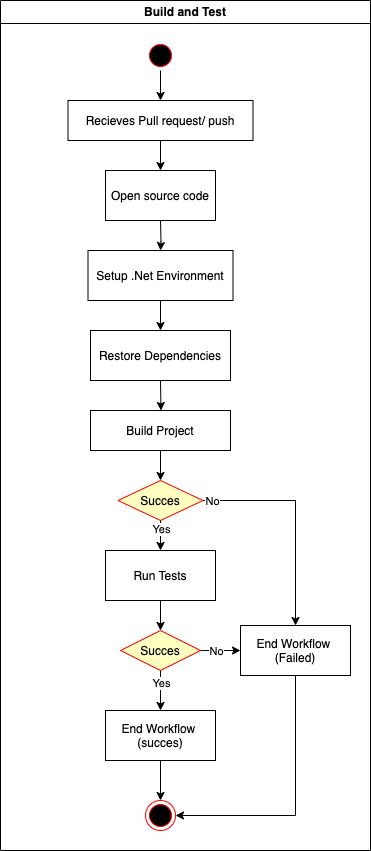

The diagram above was exported from draw.io. Its source (the exported page's mxGraphModel, read from the mxfile embedded in the PNG):
<mxGraphModel dx="2232" dy="477" grid="1" gridSize="10" guides="1" tooltips="1" connect="1" arrows="1" fold="1" page="1" pageScale="1" pageWidth="1169" pageHeight="826" background="none" math="0" shadow="0">
  <root>
    <mxCell id="0" />
    <mxCell id="1" parent="0" />
    <mxCell id="3" value="Build and Test" style="swimlane;whiteSpace=wrap" parent="1" vertex="1">
      <mxGeometry x="-940" y="60" width="370" height="850" as="geometry" />
    </mxCell>
    <mxCell id="zNIhbm5sqajTam18qbpF-112" style="edgeStyle=orthogonalEdgeStyle;rounded=0;orthogonalLoop=1;jettySize=auto;html=1;entryX=0.5;entryY=0;entryDx=0;entryDy=0;" parent="3" source="zNIhbm5sqajTam18qbpF-110" target="zNIhbm5sqajTam18qbpF-45" edge="1">
      <mxGeometry relative="1" as="geometry" />
    </mxCell>
    <mxCell id="zNIhbm5sqajTam18qbpF-110" value="Recieves Pull request/ push" style="" parent="3" vertex="1">
      <mxGeometry x="67.5" y="100" width="185" height="40" as="geometry" />
    </mxCell>
    <mxCell id="zNIhbm5sqajTam18qbpF-75" value="End Workflow &#10;(Failed)" style="" parent="3" vertex="1">
      <mxGeometry x="240" y="625" width="110" height="50" as="geometry" />
    </mxCell>
    <mxCell id="zNIhbm5sqajTam18qbpF-49" value="" style="edgeStyle=orthogonalEdgeStyle;rounded=0;orthogonalLoop=1;jettySize=auto;html=1;" parent="3" target="zNIhbm5sqajTam18qbpF-48" edge="1">
      <mxGeometry relative="1" as="geometry">
        <mxPoint x="159.99999999999955" y="220" as="sourcePoint" />
      </mxGeometry>
    </mxCell>
    <mxCell id="zNIhbm5sqajTam18qbpF-48" value="Setup .Net Environment" style="" parent="3" vertex="1">
      <mxGeometry x="87.5" y="250" width="145" height="50" as="geometry" />
    </mxCell>
    <mxCell id="zNIhbm5sqajTam18qbpF-58" style="edgeStyle=orthogonalEdgeStyle;rounded=0;orthogonalLoop=1;jettySize=auto;html=1;exitX=0.5;exitY=1;exitDx=0;exitDy=0;" parent="3" source="zNIhbm5sqajTam18qbpF-54" edge="1">
      <mxGeometry relative="1" as="geometry">
        <mxPoint x="160.47058823529414" y="410" as="targetPoint" />
      </mxGeometry>
    </mxCell>
    <mxCell id="zNIhbm5sqajTam18qbpF-54" value="Restore Dependencies" style="" parent="3" vertex="1">
      <mxGeometry x="90" y="330" width="140" height="50" as="geometry" />
    </mxCell>
    <mxCell id="zNIhbm5sqajTam18qbpF-57" style="edgeStyle=orthogonalEdgeStyle;rounded=0;orthogonalLoop=1;jettySize=auto;html=1;exitX=0.5;exitY=1;exitDx=0;exitDy=0;entryX=0.5;entryY=0;entryDx=0;entryDy=0;" parent="3" source="zNIhbm5sqajTam18qbpF-48" target="zNIhbm5sqajTam18qbpF-54" edge="1">
      <mxGeometry relative="1" as="geometry" />
    </mxCell>
    <mxCell id="zNIhbm5sqajTam18qbpF-59" value="Build Project" style="" parent="3" vertex="1">
      <mxGeometry x="90" y="410" width="140" height="40" as="geometry" />
    </mxCell>
    <mxCell id="zNIhbm5sqajTam18qbpF-78" style="edgeStyle=orthogonalEdgeStyle;rounded=0;orthogonalLoop=1;jettySize=auto;html=1;exitX=1;exitY=0.5;exitDx=0;exitDy=0;entryX=0.5;entryY=0;entryDx=0;entryDy=0;" parent="3" source="zNIhbm5sqajTam18qbpF-60" target="zNIhbm5sqajTam18qbpF-75" edge="1">
      <mxGeometry relative="1" as="geometry">
        <mxPoint x="300" y="600" as="targetPoint" />
      </mxGeometry>
    </mxCell>
    <mxCell id="zNIhbm5sqajTam18qbpF-80" value="No" style="edgeLabel;html=1;align=center;verticalAlign=middle;resizable=0;points=[];" parent="zNIhbm5sqajTam18qbpF-78" connectable="0" vertex="1">
      <mxGeometry x="-0.8064" y="-1" relative="1" as="geometry">
        <mxPoint x="-12" y="-1" as="offset" />
      </mxGeometry>
    </mxCell>
    <mxCell id="zNIhbm5sqajTam18qbpF-60" value="Succes" style="rhombus;fillColor=#ffffc0;strokeColor=#ff0000;" parent="3" vertex="1">
      <mxGeometry x="117.5" y="480" width="85" height="40" as="geometry" />
    </mxCell>
    <mxCell id="zNIhbm5sqajTam18qbpF-61" style="edgeStyle=orthogonalEdgeStyle;rounded=0;orthogonalLoop=1;jettySize=auto;html=1;entryX=0.5;entryY=0;entryDx=0;entryDy=0;" parent="3" source="zNIhbm5sqajTam18qbpF-59" target="zNIhbm5sqajTam18qbpF-60" edge="1">
      <mxGeometry relative="1" as="geometry" />
    </mxCell>
    <mxCell id="zNIhbm5sqajTam18qbpF-63" value="Run Tests" style="" parent="3" vertex="1">
      <mxGeometry x="105" y="550" width="110" height="50" as="geometry" />
    </mxCell>
    <mxCell id="zNIhbm5sqajTam18qbpF-70" value="" style="edgeStyle=orthogonalEdgeStyle;rounded=0;orthogonalLoop=1;jettySize=auto;html=1;" parent="3" source="zNIhbm5sqajTam18qbpF-60" target="zNIhbm5sqajTam18qbpF-63" edge="1">
      <mxGeometry relative="1" as="geometry" />
    </mxCell>
    <mxCell id="zNIhbm5sqajTam18qbpF-82" value="Yes" style="edgeLabel;html=1;align=center;verticalAlign=middle;resizable=0;points=[];" parent="zNIhbm5sqajTam18qbpF-70" connectable="0" vertex="1">
      <mxGeometry x="-0.6603" relative="1" as="geometry">
        <mxPoint as="offset" />
      </mxGeometry>
    </mxCell>
    <mxCell id="zNIhbm5sqajTam18qbpF-104" style="edgeStyle=orthogonalEdgeStyle;rounded=0;orthogonalLoop=1;jettySize=auto;html=1;exitX=1;exitY=0.5;exitDx=0;exitDy=0;entryX=0;entryY=0.5;entryDx=0;entryDy=0;" parent="3" source="zNIhbm5sqajTam18qbpF-64" target="zNIhbm5sqajTam18qbpF-75" edge="1">
      <mxGeometry relative="1" as="geometry" />
    </mxCell>
    <mxCell id="zNIhbm5sqajTam18qbpF-106" value="No" style="edgeLabel;html=1;align=center;verticalAlign=middle;resizable=0;points=[];" parent="zNIhbm5sqajTam18qbpF-104" connectable="0" vertex="1">
      <mxGeometry x="-0.4089" y="2" relative="1" as="geometry">
        <mxPoint x="3" y="2" as="offset" />
      </mxGeometry>
    </mxCell>
    <mxCell id="zNIhbm5sqajTam18qbpF-64" value="Succes" style="rhombus;fillColor=#ffffc0;strokeColor=#ff0000;" parent="3" vertex="1">
      <mxGeometry x="120" y="630" width="80" height="40" as="geometry" />
    </mxCell>
    <mxCell id="zNIhbm5sqajTam18qbpF-65" style="edgeStyle=orthogonalEdgeStyle;rounded=0;orthogonalLoop=1;jettySize=auto;html=1;exitX=0.5;exitY=1;exitDx=0;exitDy=0;entryX=0.5;entryY=0;entryDx=0;entryDy=0;" parent="3" source="zNIhbm5sqajTam18qbpF-63" target="zNIhbm5sqajTam18qbpF-64" edge="1">
      <mxGeometry relative="1" as="geometry" />
    </mxCell>
    <mxCell id="zNIhbm5sqajTam18qbpF-67" value="" style="ellipse;shape=endState;fillColor=#000000;strokeColor=#ff0000" parent="3" vertex="1">
      <mxGeometry x="145" y="800" width="30" height="30" as="geometry" />
    </mxCell>
    <mxCell id="zNIhbm5sqajTam18qbpF-105" style="edgeStyle=orthogonalEdgeStyle;rounded=0;orthogonalLoop=1;jettySize=auto;html=1;exitX=0.5;exitY=1;exitDx=0;exitDy=0;entryX=1;entryY=0.5;entryDx=0;entryDy=0;" parent="3" source="zNIhbm5sqajTam18qbpF-75" target="zNIhbm5sqajTam18qbpF-67" edge="1">
      <mxGeometry relative="1" as="geometry" />
    </mxCell>
    <mxCell id="zNIhbm5sqajTam18qbpF-73" style="edgeStyle=orthogonalEdgeStyle;rounded=0;orthogonalLoop=1;jettySize=auto;html=1;" parent="3" source="zNIhbm5sqajTam18qbpF-72" target="zNIhbm5sqajTam18qbpF-67" edge="1">
      <mxGeometry relative="1" as="geometry" />
    </mxCell>
    <mxCell id="zNIhbm5sqajTam18qbpF-72" value="End Workflow &#10;(succes)" style="" parent="3" vertex="1">
      <mxGeometry x="105" y="710" width="110" height="50" as="geometry" />
    </mxCell>
    <mxCell id="zNIhbm5sqajTam18qbpF-68" style="edgeStyle=orthogonalEdgeStyle;rounded=0;orthogonalLoop=1;jettySize=auto;html=1;exitX=0.5;exitY=1;exitDx=0;exitDy=0;entryX=0.5;entryY=0;entryDx=0;entryDy=0;" parent="3" source="zNIhbm5sqajTam18qbpF-64" target="zNIhbm5sqajTam18qbpF-72" edge="1">
      <mxGeometry relative="1" as="geometry">
        <mxPoint x="160" y="700" as="targetPoint" />
      </mxGeometry>
    </mxCell>
    <mxCell id="zNIhbm5sqajTam18qbpF-81" value="Yes" style="edgeLabel;html=1;align=center;verticalAlign=middle;resizable=0;points=[];" parent="zNIhbm5sqajTam18qbpF-68" connectable="0" vertex="1">
      <mxGeometry x="-0.5529" relative="1" as="geometry">
        <mxPoint y="3" as="offset" />
      </mxGeometry>
    </mxCell>
    <mxCell id="zNIhbm5sqajTam18qbpF-45" value="Open source code" style="" parent="3" vertex="1">
      <mxGeometry x="105" y="170" width="110" height="50" as="geometry" />
    </mxCell>
    <mxCell id="zNIhbm5sqajTam18qbpF-113" style="edgeStyle=orthogonalEdgeStyle;rounded=0;orthogonalLoop=1;jettySize=auto;html=1;" parent="3" source="zNIhbm5sqajTam18qbpF-41" target="zNIhbm5sqajTam18qbpF-110" edge="1">
      <mxGeometry relative="1" as="geometry" />
    </mxCell>
    <mxCell id="zNIhbm5sqajTam18qbpF-41" value="" style="ellipse;shape=startState;fillColor=#000000;strokeColor=#ff0000;fontStyle=1" parent="3" vertex="1">
      <mxGeometry x="145" y="40" width="30" height="30" as="geometry" />
    </mxCell>
  </root>
</mxGraphModel>